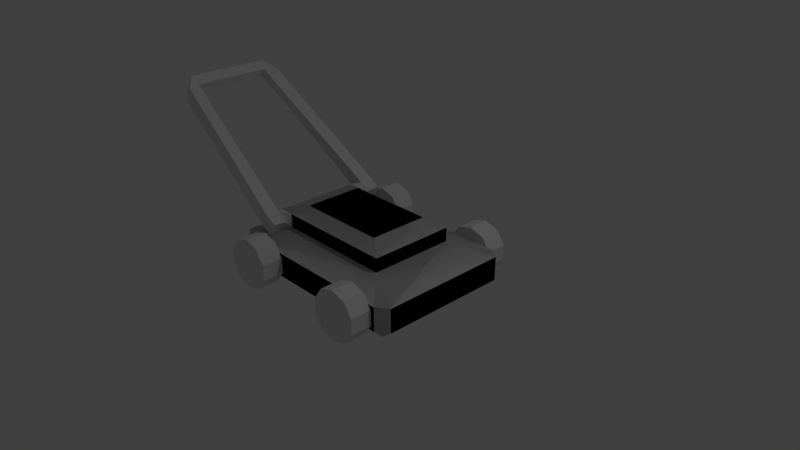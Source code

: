 # Source: LawnMower.blend  (saved by Blender 2.79.0; exported with 4.5.12 LTS)
import bpy
from mathutils import Matrix  # noqa: F401  (used for matrix-valued properties, if any)

bpy.ops.wm.read_factory_settings(use_empty=True)
scene = bpy.context.scene
scene.name = 'Scene'

# ---- collections
col_collection_1 = bpy.data.collections.new('Collection 1'); scene.collection.children.link(col_collection_1)

# ---- world
world_world = bpy.data.worlds.new('World'); scene.world = world_world
world_world.color = (0.05088, 0.05088, 0.05088)
world_world.use_sun_shadow = False
world_world.sun_shadow_jitter_overblur = 0.0
world_world.cycles.sampling_method = 'MANUAL'

# ---- cameras
cam_camera = bpy.data.cameras.new('Camera')
cam_camera.clip_end = 100.0
cam_camera.lens = 35.0
cam_camera.sensor_width = 32.0
cam_camera.sensor_height = 18.0
cam_camera.ortho_scale = 7.314
cam_camera.dof.focus_distance = 0.0
cam_camera.dof.aperture_fstop = 128.0

# ---- lights
light_lamp = bpy.data.lights.new('Lamp', 'POINT')
light_lamp.transmission_factor = 0.0
light_lamp.cutoff_distance = 30.0
light_lamp.energy = 100.0
light_lamp.shadow_buffer_clip_start = 1.001
light_lamp.shadow_soft_size = 0.1
light_lamp.shadow_maximum_resolution = 0.006
light_lamp.use_absolute_resolution = True

# ---- meshes
me_cube = bpy.data.meshes.new('Cube')
me_cube.from_pydata([(-0.8858, -0.8858, -0.2789), (-0.8858, -1.0, -0.1647), (-1.0, -0.8858, -0.1647), (-0.8858, -1.0, 0.1647), (-0.7598, -0.5854, 0.2789), (-1.0, -0.8858, 0.1647), (-0.8858, 0.8858, -0.2789), (-1.0, 0.8858, -0.1647), (-0.8858, 1.0, -0.1647), (-0.7598, 0.5854, 0.2789), (-0.8858, 1.0, 0.1647), (-1.0, 0.8858, 0.1647), (0.8858, -0.8858, -0.2789), (1.0, -0.8858, -0.1647), (0.8858, -1.0, -0.1647), (0.5854, -0.5854, 0.2789), (0.8858, -1.0, 0.1647), (1.0, -0.8858, 0.1647), (0.8858, 0.8858, -0.2789), (0.8858, 1.0, -0.1647), (1.0, 0.8858, -0.1647), (0.5854, 0.5854, 0.2789), (1.0, 0.8858, 0.1647), (0.8858, 1.0, 0.1647), (-0.7598, -0.5854, 0.4679), (-0.4969, -0.4096, 0.5829), (-0.4969, 0.4096, 0.5829), (-0.7598, 0.5854, 0.4679), (0.4096, 0.4096, 0.5829), (0.5854, 0.5854, 0.4679), (0.4096, -0.4096, 0.5829), (0.5854, -0.5854, 0.4679), (-0.6819, 0.8858, -0.2789), (-0.6819, 1.0, -0.1647), (-0.605, 0.5854, 0.2789), (-0.6819, 1.0, 0.1647), (-0.6819, -0.8858, -0.2789), (-0.6819, -1.0, -0.1647), (-0.605, -0.5854, 0.2789), (-0.6819, -1.0, 0.1647), (-0.3925, 0.4096, 0.5829), (-0.605, 0.5854, 0.4679), (-0.3925, -0.4096, 0.5829), (-0.605, -0.5854, 0.4679), (-0.5841, -0.8794, 0.4192), (-0.6601, -0.8794, 0.2348), (-0.7806, -0.8794, 0.3276), (-0.7047, -0.8794, 0.512), (-0.5937, -0.6984, 0.398), (-0.6744, -0.6984, 0.2503), (-0.6903, -0.6984, 0.4965), (-0.771, -0.6984, 0.3488), (-0.7806, -0.8794, 0.3276), (-0.7047, -0.8794, 0.512), (-0.6903, -0.6984, 0.4965), (-0.771, -0.6984, 0.3488), (-2.249, -0.6001, 1.656), (-2.18, -0.5881, 1.824), (-2.202, -0.5357, 1.81), (-2.274, -0.5484, 1.676), (-2.133, -0.7365, 1.525), (-2.169, -0.5554, 1.596), (-2.058, -0.7245, 1.71), (-2.105, -0.5427, 1.714), (-0.8858, 0.8858, -0.2789), (-0.8858, 1.0, -0.1647), (-1.0, 0.8858, -0.1647), (-0.8858, 1.0, 0.1647), (-0.7598, 0.5854, 0.2789), (-1.0, 0.8858, 0.1647), (-0.8858, -0.8858, -0.2789), (-1.0, -0.8858, -0.1647), (-0.8858, -1.0, -0.1647), (-0.7598, -0.5854, 0.2789), (-0.8858, -1.0, 0.1647), (-1.0, -0.8858, 0.1647), (0.8858, 0.8858, -0.2789), (1.0, 0.8858, -0.1647), (0.8858, 1.0, -0.1647), (0.5854, 0.5854, 0.2789), (0.8858, 1.0, 0.1647), (1.0, 0.8858, 0.1647), (0.8858, -0.8858, -0.2789), (0.8858, -1.0, -0.1647), (1.0, -0.8858, -0.1647), (0.5854, -0.5854, 0.2789), (1.0, -0.8858, 0.1647), (0.8858, -1.0, 0.1647), (-0.7598, 0.5854, 0.4679), (-0.4969, 0.4096, 0.5829), (-0.4969, -0.4096, 0.5829), (-0.7598, -0.5854, 0.4679), (0.4096, -0.4096, 0.5829), (0.5854, -0.5854, 0.4679), (0.4096, 0.4096, 0.5829), (0.5854, 0.5854, 0.4679), (-0.6819, -0.8858, -0.2789), (-0.6819, -1.0, -0.1647), (-0.605, -0.5854, 0.2789), (-0.6819, -1.0, 0.1647), (-0.6819, 0.8858, -0.2789), (-0.6819, 1.0, -0.1647), (-0.605, 0.5854, 0.2789), (-0.6819, 1.0, 0.1647), (-0.3925, -0.4096, 0.5829), (-0.605, -0.5854, 0.4679), (-0.3925, 0.4096, 0.5829), (-0.605, 0.5854, 0.4679), (-0.5841, 0.8794, 0.4192), (-0.6601, 0.8794, 0.2348), (-0.7806, 0.8794, 0.3276), (-0.7047, 0.8794, 0.512), (-0.5937, 0.6984, 0.398), (-0.6744, 0.6984, 0.2503), (-0.6903, 0.6984, 0.4965), (-0.771, 0.6984, 0.3488), (-0.7806, 0.8794, 0.3276), (-0.7047, 0.8794, 0.512), (-0.6903, 0.6984, 0.4965), (-0.771, 0.6984, 0.3488), (-2.249, 0.6001, 1.656), (-2.18, 0.5881, 1.824), (-2.202, 0.5357, 1.81), (-2.274, 0.5484, 1.676), (-2.133, 0.7365, 1.525), (-2.169, 0.5554, 1.596), (-2.058, 0.7245, 1.71), (-2.105, 0.5427, 1.714)], [], [(37, 39, 3, 1), (20, 22, 17, 13), (34, 9, 27, 41), (2, 5, 11, 7), (33, 35, 23, 19), (0, 1, 2), (3, 4, 5), (6, 7, 8), (9, 10, 11), (12, 13, 14), (15, 16, 17), (18, 19, 20), (21, 22, 23), (6, 0, 2, 7), (1, 3, 5, 2), (4, 9, 11, 5), (10, 8, 7, 11), (32, 6, 8, 33), (34, 21, 23, 35), (22, 20, 19, 23), (12, 18, 20, 13), (21, 15, 17, 22), (16, 14, 13, 17), (36, 12, 14, 37), (38, 4, 3, 39), (32, 18, 12, 36), (38, 15, 31, 43), (15, 21, 29, 31), (40, 26, 25, 42), (25, 26, 27, 24), (40, 28, 29, 41), (28, 30, 31, 29), (42, 25, 24, 43), (9, 4, 24, 27), (30, 42, 43, 31), (26, 40, 41, 27), (28, 40, 42, 30), (49, 48, 44, 45), (6, 32, 36, 0), (15, 38, 39, 16), (0, 36, 37, 1), (9, 34, 35, 10), (18, 32, 33, 19), (8, 10, 35, 33), (21, 34, 41, 29), (14, 16, 39, 37), (45, 44, 47, 46), (48, 50, 47, 44), (46, 47, 53, 52), (51, 49, 45, 46), (24, 4, 49, 51), (43, 24, 51, 50), (38, 43, 50, 48), (4, 38, 48, 49), (61, 60, 56, 59), (50, 51, 55, 54), (51, 46, 52, 55), (47, 50, 54, 53), (58, 59, 56, 57), (60, 62, 57, 56), (61, 125, 127, 63), (62, 63, 58, 57), (53, 54, 63, 62), (54, 55, 61, 63), (52, 53, 62, 60), (55, 52, 60, 61), (101, 65, 67, 103), (84, 77, 81, 86), (98, 105, 91, 73), (66, 71, 75, 69), (97, 83, 87, 99), (64, 66, 65), (67, 69, 68), (70, 72, 71), (73, 75, 74), (76, 78, 77), (79, 81, 80), (82, 84, 83), (85, 87, 86), (70, 71, 66, 64), (65, 66, 69, 67), (68, 69, 75, 73), (74, 75, 71, 72), (96, 97, 72, 70), (98, 99, 87, 85), (86, 87, 83, 84), (76, 77, 84, 82), (85, 86, 81, 79), (80, 81, 77, 78), (100, 101, 78, 76), (102, 103, 67, 68), (96, 100, 76, 82), (102, 107, 95, 79), (79, 95, 93, 85), (104, 106, 89, 90), (89, 88, 91, 90), (104, 105, 93, 92), (92, 93, 95, 94), (106, 107, 88, 89), (73, 91, 88, 68), (94, 95, 107, 106), (90, 91, 105, 104), (92, 94, 106, 104), (113, 109, 108, 112), (70, 64, 100, 96), (79, 80, 103, 102), (64, 65, 101, 100), (73, 74, 99, 98), (82, 83, 97, 96), (72, 97, 99, 74), (85, 93, 105, 98), (78, 101, 103, 80), (109, 110, 111, 108), (112, 108, 111, 114), (110, 116, 117, 111), (115, 110, 109, 113), (88, 115, 113, 68), (107, 114, 115, 88), (102, 112, 114, 107), (68, 113, 112, 102), (125, 123, 120, 124), (114, 118, 119, 115), (115, 119, 116, 110), (111, 117, 118, 114), (122, 121, 120, 123), (124, 120, 121, 126), (59, 123, 125, 61), (126, 121, 122, 127), (117, 126, 127, 118), (118, 127, 125, 119), (116, 124, 126, 117), (119, 125, 124, 116), (63, 127, 122, 58), (58, 122, 123, 59)])
me_cube.use_remesh_preserve_volume = False
me_cube.use_remesh_preserve_attributes = False
me_cube.use_mirror_vertex_groups = False
me_cube.update()
me_cylinder_001 = bpy.data.meshes.new('Cylinder.001')
me_cylinder_001.from_pydata([(0.0, 0.2155, 0.4378), (0.0, -0.2155, 0.4378), (0.2573, 0.2155, 0.3542), (0.2573, -0.2155, 0.3542), (0.4164, 0.2155, 0.1353), (0.4164, -0.2155, 0.1353), (0.4164, 0.2155, -0.1353), (0.4164, -0.2155, -0.1353), (0.2573, 0.2155, -0.3542), (0.2573, -0.2155, -0.3542), (-3.827e-08, 0.2155, -0.4378), (-3.827e-08, -0.2155, -0.4378), (-0.2573, 0.2155, -0.3542), (-0.2573, -0.2155, -0.3542), (-0.4164, 0.2155, -0.1353), (-0.4164, -0.2155, -0.1353), (-0.4164, 0.2155, 0.1353), (-0.4164, -0.2155, 0.1353), (-0.2573, 0.2155, 0.3542), (-0.2573, -0.2155, 0.3542)], [], [(0, 1, 3, 2), (2, 3, 5, 4), (4, 5, 7, 6), (6, 7, 9, 8), (8, 9, 11, 10), (10, 11, 13, 12), (12, 13, 15, 14), (14, 15, 17, 16), (3, 1, 19, 17, 15, 13, 11, 9, 7, 5), (16, 17, 19, 18), (18, 19, 1, 0), (0, 2, 4, 6, 8, 10, 12, 14, 16, 18)])
me_cylinder_001.use_remesh_preserve_volume = False
me_cylinder_001.use_remesh_preserve_attributes = False
me_cylinder_001.use_mirror_vertex_groups = False
me_cylinder_001.update()

# ---- objects
ob_mower = bpy.data.objects.new('Mower', me_cube)
ob_wheels = bpy.data.objects.new('Wheels', me_cylinder_001)
ob_lamp = bpy.data.objects.new('Lamp', light_lamp)
ob_camera = bpy.data.objects.new('Camera', cam_camera)

# ---- transforms, parenting, visibility, modifiers, constraints
ob_mower.location = (1.49e-08, 5.96e-09, 0.0)
ob_mower.scale = (1.366, 1.0, 1.0)
ob_mower.lineart.crease_threshold = 0.0
ob_wheels.parent = ob_mower
ob_wheels.matrix_parent_inverse = Matrix(((0.7319, 0.0, 0.0, -1.091e-08), (0.0, 1.0, 0.0, -5.96e-09), (0.0, 0.0, 1.0, 0.0), (0.0, 0.0, 0.0, 1.0)))
ob_wheels.location = (-0.8359, 1.142, 0.0)
ob_wheels.scale = (0.778, 0.673, 0.778)
ob_wheels.lineart.crease_threshold = 0.0
_m = ob_wheels.modifiers.new('Mirror', 'MIRROR')
_m.use_axis = (True, True, False)
_m.mirror_object = ob_mower
ob_lamp.location = (4.076, 1.005, 5.904)
ob_lamp.rotation_euler = (0.6503, 0.05522, 1.866)
ob_lamp.lock_rotations_4d = False
ob_lamp.empty_display_type = 'ARROWS'
ob_lamp.color = (0.0, 0.0, 0.0, 0.0)
ob_lamp.lineart.crease_threshold = 0.0
ob_camera.location = (7.481, -6.508, 5.344)
ob_camera.rotation_euler = (1.109, 0.0, 0.8149)
ob_camera.lock_rotations_4d = False
ob_camera.empty_display_type = 'ARROWS'
ob_camera.color = (0.0, 0.0, 0.0, 0.0)
ob_camera.display_type = 'WIRE'
ob_camera.lineart.crease_threshold = 0.0

# ---- collection membership
col_collection_1.objects.link(ob_mower)
col_collection_1.objects.link(ob_wheels)
col_collection_1.objects.link(ob_lamp)
col_collection_1.objects.link(ob_camera)

# ---- scene / render settings (as saved in the file)
scene.camera = ob_camera
scene.frame_start = 1; scene.frame_end = 250; scene.frame_set(1)
scene.render.engine = 'BLENDER_EEVEE_NEXT'
scene.render.resolution_percentage = 50
scene.render.dither_intensity = 0.0
scene.cycles.use_denoising = False
scene.cycles.samples = 128
scene.cycles.sampling_pattern = 'TABULATED_SOBOL'
scene.cycles.use_adaptive_sampling = False
scene.cycles.use_light_tree = False
scene.cycles.blur_glossy = 0.0
scene.cycles.sample_clamp_indirect = 0.0
scene.view_settings.view_transform = 'Standard'
bpy.context.view_layer.update()
